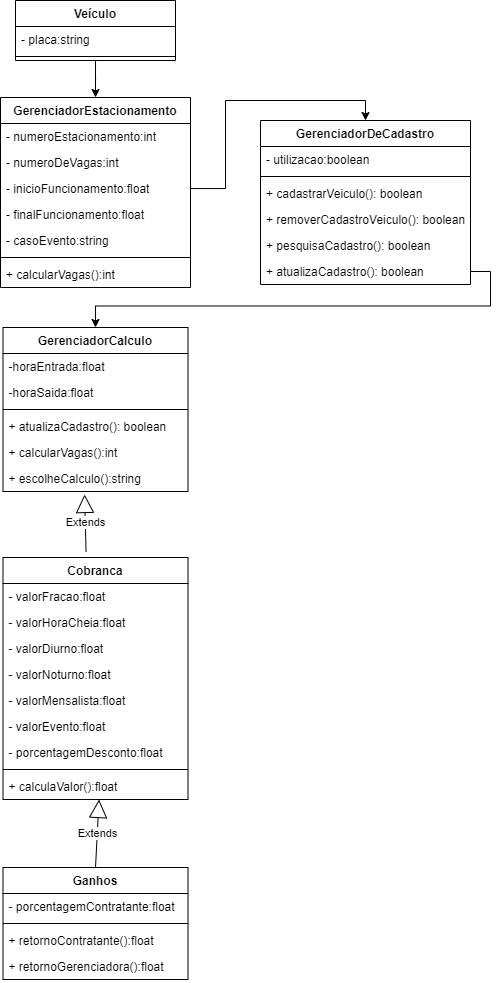

The diagram above was exported from draw.io. Its source (the exported page's mxGraphModel, read from the mxfile embedded in the PNG):
<mxGraphModel dx="4284" dy="907" grid="1" gridSize="10" guides="1" tooltips="1" connect="1" arrows="1" fold="1" page="1" pageScale="1" pageWidth="850" pageHeight="1100" math="0" shadow="0">
  <root>
    <mxCell id="0" />
    <mxCell id="1" parent="0" />
    <mxCell id="DG4CEcS_pbLj59XtsApY-65" style="edgeStyle=orthogonalEdgeStyle;rounded=0;orthogonalLoop=1;jettySize=auto;html=1;entryX=0.5;entryY=0;entryDx=0;entryDy=0;endArrow=classic;endFill=1;exitX=1;exitY=0.5;exitDx=0;exitDy=0;" edge="1" parent="1" source="DG4CEcS_pbLj59XtsApY-51" target="DG4CEcS_pbLj59XtsApY-43">
      <mxGeometry relative="1" as="geometry">
        <mxPoint x="-1810" y="290" as="sourcePoint" />
      </mxGeometry>
    </mxCell>
    <mxCell id="DG4CEcS_pbLj59XtsApY-6" value="GerenciadorEstacionamento" style="swimlane;fontStyle=1;align=center;verticalAlign=top;childLayout=stackLayout;horizontal=1;startSize=26;horizontalStack=0;resizeParent=1;resizeParentMax=0;resizeLast=0;collapsible=1;marginBottom=0;" vertex="1" parent="1">
      <mxGeometry x="-2300" y="140" width="190" height="190" as="geometry" />
    </mxCell>
    <mxCell id="ELsuPch-DXe7JCx0GoIx-2" value="- numeroEstacionamento:int" style="text;strokeColor=none;fillColor=none;align=left;verticalAlign=top;spacingLeft=4;spacingRight=4;overflow=hidden;rotatable=0;points=[[0,0.5],[1,0.5]];portConstraint=eastwest;" vertex="1" parent="DG4CEcS_pbLj59XtsApY-6">
      <mxGeometry y="26" width="190" height="26" as="geometry" />
    </mxCell>
    <mxCell id="DG4CEcS_pbLj59XtsApY-7" value="- numeroDeVagas:int&#10;" style="text;strokeColor=none;fillColor=none;align=left;verticalAlign=top;spacingLeft=4;spacingRight=4;overflow=hidden;rotatable=0;points=[[0,0.5],[1,0.5]];portConstraint=eastwest;" vertex="1" parent="DG4CEcS_pbLj59XtsApY-6">
      <mxGeometry y="52" width="190" height="26" as="geometry" />
    </mxCell>
    <mxCell id="DG4CEcS_pbLj59XtsApY-15" value="- inicioFuncionamento:float" style="text;strokeColor=none;fillColor=none;align=left;verticalAlign=top;spacingLeft=4;spacingRight=4;overflow=hidden;rotatable=0;points=[[0,0.5],[1,0.5]];portConstraint=eastwest;" vertex="1" parent="DG4CEcS_pbLj59XtsApY-6">
      <mxGeometry y="78" width="190" height="26" as="geometry" />
    </mxCell>
    <mxCell id="DG4CEcS_pbLj59XtsApY-16" value="- finalFuncionamento:float" style="text;strokeColor=none;fillColor=none;align=left;verticalAlign=top;spacingLeft=4;spacingRight=4;overflow=hidden;rotatable=0;points=[[0,0.5],[1,0.5]];portConstraint=eastwest;" vertex="1" parent="DG4CEcS_pbLj59XtsApY-6">
      <mxGeometry y="104" width="190" height="26" as="geometry" />
    </mxCell>
    <mxCell id="DG4CEcS_pbLj59XtsApY-17" value="- casoEvento:string" style="text;strokeColor=none;fillColor=none;align=left;verticalAlign=top;spacingLeft=4;spacingRight=4;overflow=hidden;rotatable=0;points=[[0,0.5],[1,0.5]];portConstraint=eastwest;" vertex="1" parent="DG4CEcS_pbLj59XtsApY-6">
      <mxGeometry y="130" width="190" height="26" as="geometry" />
    </mxCell>
    <mxCell id="DG4CEcS_pbLj59XtsApY-8" value="" style="line;strokeWidth=1;fillColor=none;align=left;verticalAlign=middle;spacingTop=-1;spacingLeft=3;spacingRight=3;rotatable=0;labelPosition=right;points=[];portConstraint=eastwest;" vertex="1" parent="DG4CEcS_pbLj59XtsApY-6">
      <mxGeometry y="156" width="190" height="8" as="geometry" />
    </mxCell>
    <mxCell id="DG4CEcS_pbLj59XtsApY-26" value="+ calcularVagas():int" style="text;strokeColor=none;fillColor=none;align=left;verticalAlign=top;spacingLeft=4;spacingRight=4;overflow=hidden;rotatable=0;points=[[0,0.5],[1,0.5]];portConstraint=eastwest;" vertex="1" parent="DG4CEcS_pbLj59XtsApY-6">
      <mxGeometry y="164" width="190" height="26" as="geometry" />
    </mxCell>
    <mxCell id="ELsuPch-DXe7JCx0GoIx-5" style="edgeStyle=orthogonalEdgeStyle;rounded=0;orthogonalLoop=1;jettySize=auto;html=1;entryX=0.5;entryY=0;entryDx=0;entryDy=0;endArrow=classic;endFill=1;" edge="1" parent="1" source="DG4CEcS_pbLj59XtsApY-10" target="DG4CEcS_pbLj59XtsApY-6">
      <mxGeometry relative="1" as="geometry" />
    </mxCell>
    <mxCell id="DG4CEcS_pbLj59XtsApY-10" value="Veículo" style="swimlane;fontStyle=1;align=center;verticalAlign=top;childLayout=stackLayout;horizontal=1;startSize=26;horizontalStack=0;resizeParent=1;resizeParentMax=0;resizeLast=0;collapsible=1;marginBottom=0;" vertex="1" parent="1">
      <mxGeometry x="-2285" y="43" width="160" height="60" as="geometry" />
    </mxCell>
    <mxCell id="DG4CEcS_pbLj59XtsApY-11" value="- placa:string" style="text;strokeColor=none;fillColor=none;align=left;verticalAlign=top;spacingLeft=4;spacingRight=4;overflow=hidden;rotatable=0;points=[[0,0.5],[1,0.5]];portConstraint=eastwest;" vertex="1" parent="DG4CEcS_pbLj59XtsApY-10">
      <mxGeometry y="26" width="160" height="26" as="geometry" />
    </mxCell>
    <mxCell id="DG4CEcS_pbLj59XtsApY-12" value="" style="line;strokeWidth=1;fillColor=none;align=left;verticalAlign=middle;spacingTop=-1;spacingLeft=3;spacingRight=3;rotatable=0;labelPosition=right;points=[];portConstraint=eastwest;" vertex="1" parent="DG4CEcS_pbLj59XtsApY-10">
      <mxGeometry y="52" width="160" height="8" as="geometry" />
    </mxCell>
    <mxCell id="DG4CEcS_pbLj59XtsApY-18" value="GerenciadorDeCadastro" style="swimlane;fontStyle=1;align=center;verticalAlign=top;childLayout=stackLayout;horizontal=1;startSize=26;horizontalStack=0;resizeParent=1;resizeParentMax=0;resizeLast=0;collapsible=1;marginBottom=0;" vertex="1" parent="1">
      <mxGeometry x="-2040" y="163" width="210" height="164" as="geometry">
        <mxRectangle x="-2310" y="150" width="180" height="30" as="alternateBounds" />
      </mxGeometry>
    </mxCell>
    <mxCell id="DG4CEcS_pbLj59XtsApY-48" value="- utilizacao:boolean" style="text;strokeColor=none;fillColor=none;align=left;verticalAlign=top;spacingLeft=4;spacingRight=4;overflow=hidden;rotatable=0;points=[[0,0.5],[1,0.5]];portConstraint=eastwest;" vertex="1" parent="DG4CEcS_pbLj59XtsApY-18">
      <mxGeometry y="26" width="210" height="26" as="geometry" />
    </mxCell>
    <mxCell id="DG4CEcS_pbLj59XtsApY-20" value="" style="line;strokeWidth=1;fillColor=none;align=left;verticalAlign=middle;spacingTop=-1;spacingLeft=3;spacingRight=3;rotatable=0;labelPosition=right;points=[];portConstraint=eastwest;" vertex="1" parent="DG4CEcS_pbLj59XtsApY-18">
      <mxGeometry y="52" width="210" height="8" as="geometry" />
    </mxCell>
    <mxCell id="DG4CEcS_pbLj59XtsApY-21" value="+ cadastrarVeiculo(): boolean" style="text;strokeColor=none;fillColor=none;align=left;verticalAlign=top;spacingLeft=4;spacingRight=4;overflow=hidden;rotatable=0;points=[[0,0.5],[1,0.5]];portConstraint=eastwest;" vertex="1" parent="DG4CEcS_pbLj59XtsApY-18">
      <mxGeometry y="60" width="210" height="26" as="geometry" />
    </mxCell>
    <mxCell id="DG4CEcS_pbLj59XtsApY-22" value="+ removerCadastroVeiculo(): boolean" style="text;strokeColor=none;fillColor=none;align=left;verticalAlign=top;spacingLeft=4;spacingRight=4;overflow=hidden;rotatable=0;points=[[0,0.5],[1,0.5]];portConstraint=eastwest;" vertex="1" parent="DG4CEcS_pbLj59XtsApY-18">
      <mxGeometry y="86" width="210" height="26" as="geometry" />
    </mxCell>
    <mxCell id="DG4CEcS_pbLj59XtsApY-23" value="+ pesquisaCadastro(): boolean" style="text;strokeColor=none;fillColor=none;align=left;verticalAlign=top;spacingLeft=4;spacingRight=4;overflow=hidden;rotatable=0;points=[[0,0.5],[1,0.5]];portConstraint=eastwest;" vertex="1" parent="DG4CEcS_pbLj59XtsApY-18">
      <mxGeometry y="112" width="210" height="26" as="geometry" />
    </mxCell>
    <mxCell id="DG4CEcS_pbLj59XtsApY-51" value="+ atualizaCadastro(): boolean" style="text;strokeColor=none;fillColor=none;align=left;verticalAlign=top;spacingLeft=4;spacingRight=4;overflow=hidden;rotatable=0;points=[[0,0.5],[1,0.5]];portConstraint=eastwest;" vertex="1" parent="DG4CEcS_pbLj59XtsApY-18">
      <mxGeometry y="138" width="210" height="26" as="geometry" />
    </mxCell>
    <mxCell id="DG4CEcS_pbLj59XtsApY-43" value="GerenciadorCalculo" style="swimlane;fontStyle=1;align=center;verticalAlign=top;childLayout=stackLayout;horizontal=1;startSize=26;horizontalStack=0;resizeParent=1;resizeParentMax=0;resizeLast=0;collapsible=1;marginBottom=0;" vertex="1" parent="1">
      <mxGeometry x="-2297.5" y="370" width="185" height="164" as="geometry" />
    </mxCell>
    <mxCell id="DG4CEcS_pbLj59XtsApY-44" value="-horaEntrada:float" style="text;strokeColor=none;fillColor=none;align=left;verticalAlign=top;spacingLeft=4;spacingRight=4;overflow=hidden;rotatable=0;points=[[0,0.5],[1,0.5]];portConstraint=eastwest;" vertex="1" parent="DG4CEcS_pbLj59XtsApY-43">
      <mxGeometry y="26" width="185" height="26" as="geometry" />
    </mxCell>
    <mxCell id="DG4CEcS_pbLj59XtsApY-49" value="-horaSaida:float" style="text;strokeColor=none;fillColor=none;align=left;verticalAlign=top;spacingLeft=4;spacingRight=4;overflow=hidden;rotatable=0;points=[[0,0.5],[1,0.5]];portConstraint=eastwest;" vertex="1" parent="DG4CEcS_pbLj59XtsApY-43">
      <mxGeometry y="52" width="185" height="26" as="geometry" />
    </mxCell>
    <mxCell id="DG4CEcS_pbLj59XtsApY-45" value="" style="line;strokeWidth=1;fillColor=none;align=left;verticalAlign=middle;spacingTop=-1;spacingLeft=3;spacingRight=3;rotatable=0;labelPosition=right;points=[];portConstraint=eastwest;" vertex="1" parent="DG4CEcS_pbLj59XtsApY-43">
      <mxGeometry y="78" width="185" height="8" as="geometry" />
    </mxCell>
    <mxCell id="ELsuPch-DXe7JCx0GoIx-7" value="+ atualizaCadastro(): boolean" style="text;strokeColor=none;fillColor=none;align=left;verticalAlign=top;spacingLeft=4;spacingRight=4;overflow=hidden;rotatable=0;points=[[0,0.5],[1,0.5]];portConstraint=eastwest;" vertex="1" parent="DG4CEcS_pbLj59XtsApY-43">
      <mxGeometry y="86" width="185" height="26" as="geometry" />
    </mxCell>
    <mxCell id="DG4CEcS_pbLj59XtsApY-46" value="+ calcularVagas():int" style="text;strokeColor=none;fillColor=none;align=left;verticalAlign=top;spacingLeft=4;spacingRight=4;overflow=hidden;rotatable=0;points=[[0,0.5],[1,0.5]];portConstraint=eastwest;" vertex="1" parent="DG4CEcS_pbLj59XtsApY-43">
      <mxGeometry y="112" width="185" height="26" as="geometry" />
    </mxCell>
    <mxCell id="DG4CEcS_pbLj59XtsApY-66" value="+ escolheCalculo():string" style="text;strokeColor=none;fillColor=none;align=left;verticalAlign=top;spacingLeft=4;spacingRight=4;overflow=hidden;rotatable=0;points=[[0,0.5],[1,0.5]];portConstraint=eastwest;" vertex="1" parent="DG4CEcS_pbLj59XtsApY-43">
      <mxGeometry y="138" width="185" height="26" as="geometry" />
    </mxCell>
    <mxCell id="DG4CEcS_pbLj59XtsApY-60" value="Cobranca" style="swimlane;fontStyle=1;align=center;verticalAlign=top;childLayout=stackLayout;horizontal=1;startSize=26;horizontalStack=0;resizeParent=1;resizeParentMax=0;resizeLast=0;collapsible=1;marginBottom=0;" vertex="1" parent="1">
      <mxGeometry x="-2297.5" y="600" width="185" height="242" as="geometry" />
    </mxCell>
    <mxCell id="ELsuPch-DXe7JCx0GoIx-14" value="- valorFracao:float" style="text;strokeColor=none;fillColor=none;align=left;verticalAlign=top;spacingLeft=4;spacingRight=4;overflow=hidden;rotatable=0;points=[[0,0.5],[1,0.5]];portConstraint=eastwest;" vertex="1" parent="DG4CEcS_pbLj59XtsApY-60">
      <mxGeometry y="26" width="185" height="26" as="geometry" />
    </mxCell>
    <mxCell id="ELsuPch-DXe7JCx0GoIx-15" value="- valorHoraCheia:float" style="text;strokeColor=none;fillColor=none;align=left;verticalAlign=top;spacingLeft=4;spacingRight=4;overflow=hidden;rotatable=0;points=[[0,0.5],[1,0.5]];portConstraint=eastwest;" vertex="1" parent="DG4CEcS_pbLj59XtsApY-60">
      <mxGeometry y="52" width="185" height="26" as="geometry" />
    </mxCell>
    <mxCell id="ELsuPch-DXe7JCx0GoIx-16" value="- valorDiurno:float" style="text;strokeColor=none;fillColor=none;align=left;verticalAlign=top;spacingLeft=4;spacingRight=4;overflow=hidden;rotatable=0;points=[[0,0.5],[1,0.5]];portConstraint=eastwest;" vertex="1" parent="DG4CEcS_pbLj59XtsApY-60">
      <mxGeometry y="78" width="185" height="26" as="geometry" />
    </mxCell>
    <mxCell id="ELsuPch-DXe7JCx0GoIx-17" value="- valorNoturno:float" style="text;strokeColor=none;fillColor=none;align=left;verticalAlign=top;spacingLeft=4;spacingRight=4;overflow=hidden;rotatable=0;points=[[0,0.5],[1,0.5]];portConstraint=eastwest;" vertex="1" parent="DG4CEcS_pbLj59XtsApY-60">
      <mxGeometry y="104" width="185" height="26" as="geometry" />
    </mxCell>
    <mxCell id="ELsuPch-DXe7JCx0GoIx-18" value="- valorMensalista:float" style="text;strokeColor=none;fillColor=none;align=left;verticalAlign=top;spacingLeft=4;spacingRight=4;overflow=hidden;rotatable=0;points=[[0,0.5],[1,0.5]];portConstraint=eastwest;" vertex="1" parent="DG4CEcS_pbLj59XtsApY-60">
      <mxGeometry y="130" width="185" height="26" as="geometry" />
    </mxCell>
    <mxCell id="ELsuPch-DXe7JCx0GoIx-19" value="- valorEvento:float" style="text;strokeColor=none;fillColor=none;align=left;verticalAlign=top;spacingLeft=4;spacingRight=4;overflow=hidden;rotatable=0;points=[[0,0.5],[1,0.5]];portConstraint=eastwest;" vertex="1" parent="DG4CEcS_pbLj59XtsApY-60">
      <mxGeometry y="156" width="185" height="26" as="geometry" />
    </mxCell>
    <mxCell id="ELsuPch-DXe7JCx0GoIx-8" value="- porcentagemDesconto:float" style="text;strokeColor=none;fillColor=none;align=left;verticalAlign=top;spacingLeft=4;spacingRight=4;overflow=hidden;rotatable=0;points=[[0,0.5],[1,0.5]];portConstraint=eastwest;" vertex="1" parent="DG4CEcS_pbLj59XtsApY-60">
      <mxGeometry y="182" width="185" height="26" as="geometry" />
    </mxCell>
    <mxCell id="DG4CEcS_pbLj59XtsApY-63" value="" style="line;strokeWidth=1;fillColor=none;align=left;verticalAlign=middle;spacingTop=-1;spacingLeft=3;spacingRight=3;rotatable=0;labelPosition=right;points=[];portConstraint=eastwest;" vertex="1" parent="DG4CEcS_pbLj59XtsApY-60">
      <mxGeometry y="208" width="185" height="8" as="geometry" />
    </mxCell>
    <mxCell id="DG4CEcS_pbLj59XtsApY-64" value="+ calculaValor():float" style="text;strokeColor=none;fillColor=none;align=left;verticalAlign=top;spacingLeft=4;spacingRight=4;overflow=hidden;rotatable=0;points=[[0,0.5],[1,0.5]];portConstraint=eastwest;" vertex="1" parent="DG4CEcS_pbLj59XtsApY-60">
      <mxGeometry y="216" width="185" height="26" as="geometry" />
    </mxCell>
    <mxCell id="ELsuPch-DXe7JCx0GoIx-1" value="Extends" style="endArrow=block;endSize=16;endFill=0;html=1;rounded=0;exitX=0.449;exitY=-0.023;exitDx=0;exitDy=0;exitPerimeter=0;entryX=0.441;entryY=1.115;entryDx=0;entryDy=0;entryPerimeter=0;" edge="1" parent="1" source="DG4CEcS_pbLj59XtsApY-60" target="DG4CEcS_pbLj59XtsApY-66">
      <mxGeometry width="160" relative="1" as="geometry">
        <mxPoint x="-2160" y="310" as="sourcePoint" />
        <mxPoint x="-1910" y="570" as="targetPoint" />
      </mxGeometry>
    </mxCell>
    <mxCell id="ELsuPch-DXe7JCx0GoIx-6" style="edgeStyle=orthogonalEdgeStyle;rounded=0;orthogonalLoop=1;jettySize=auto;html=1;entryX=0.5;entryY=0;entryDx=0;entryDy=0;endArrow=classic;endFill=1;" edge="1" parent="1" source="DG4CEcS_pbLj59XtsApY-15" target="DG4CEcS_pbLj59XtsApY-18">
      <mxGeometry relative="1" as="geometry" />
    </mxCell>
    <mxCell id="ELsuPch-DXe7JCx0GoIx-9" value="Ganhos" style="swimlane;fontStyle=1;align=center;verticalAlign=top;childLayout=stackLayout;horizontal=1;startSize=26;horizontalStack=0;resizeParent=1;resizeParentMax=0;resizeLast=0;collapsible=1;marginBottom=0;" vertex="1" parent="1">
      <mxGeometry x="-2297.5" y="910" width="185" height="112" as="geometry" />
    </mxCell>
    <mxCell id="ELsuPch-DXe7JCx0GoIx-10" value="- porcentagemContratante:float" style="text;strokeColor=none;fillColor=none;align=left;verticalAlign=top;spacingLeft=4;spacingRight=4;overflow=hidden;rotatable=0;points=[[0,0.5],[1,0.5]];portConstraint=eastwest;" vertex="1" parent="ELsuPch-DXe7JCx0GoIx-9">
      <mxGeometry y="26" width="185" height="26" as="geometry" />
    </mxCell>
    <mxCell id="ELsuPch-DXe7JCx0GoIx-12" value="" style="line;strokeWidth=1;fillColor=none;align=left;verticalAlign=middle;spacingTop=-1;spacingLeft=3;spacingRight=3;rotatable=0;labelPosition=right;points=[];portConstraint=eastwest;" vertex="1" parent="ELsuPch-DXe7JCx0GoIx-9">
      <mxGeometry y="52" width="185" height="8" as="geometry" />
    </mxCell>
    <mxCell id="ELsuPch-DXe7JCx0GoIx-13" value="+ retornoContratante():float" style="text;strokeColor=none;fillColor=none;align=left;verticalAlign=top;spacingLeft=4;spacingRight=4;overflow=hidden;rotatable=0;points=[[0,0.5],[1,0.5]];portConstraint=eastwest;" vertex="1" parent="ELsuPch-DXe7JCx0GoIx-9">
      <mxGeometry y="60" width="185" height="26" as="geometry" />
    </mxCell>
    <mxCell id="ELsuPch-DXe7JCx0GoIx-20" value="+ retornoGerenciadora():float" style="text;strokeColor=none;fillColor=none;align=left;verticalAlign=top;spacingLeft=4;spacingRight=4;overflow=hidden;rotatable=0;points=[[0,0.5],[1,0.5]];portConstraint=eastwest;" vertex="1" parent="ELsuPch-DXe7JCx0GoIx-9">
      <mxGeometry y="86" width="185" height="26" as="geometry" />
    </mxCell>
    <mxCell id="ELsuPch-DXe7JCx0GoIx-21" value="Extends" style="endArrow=block;endSize=16;endFill=0;html=1;rounded=0;exitX=0.5;exitY=0;exitDx=0;exitDy=0;entryX=0.519;entryY=1;entryDx=0;entryDy=0;entryPerimeter=0;" edge="1" parent="1" source="ELsuPch-DXe7JCx0GoIx-9" target="DG4CEcS_pbLj59XtsApY-64">
      <mxGeometry width="160" relative="1" as="geometry">
        <mxPoint x="-2100" y="370" as="sourcePoint" />
        <mxPoint x="-1940" y="370" as="targetPoint" />
      </mxGeometry>
    </mxCell>
  </root>
</mxGraphModel>